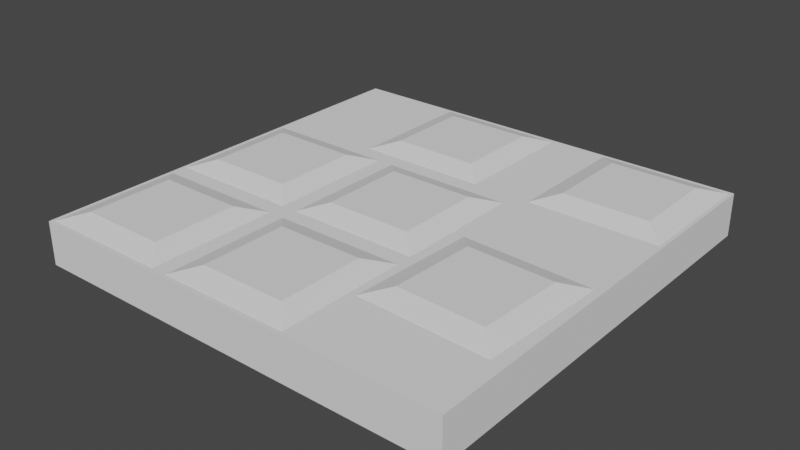 # Source: Floor_2.blend  (saved by Blender 3.0.42; exported with 4.5.12 LTS)
import bpy
from mathutils import Matrix  # noqa: F401  (used for matrix-valued properties, if any)

bpy.ops.wm.read_factory_settings(use_empty=True)
scene = bpy.context.scene
scene.name = 'Scene'

# ---- collections
col_collection = bpy.data.collections.new('Collection'); scene.collection.children.link(col_collection)

# ---- world
world_world = bpy.data.worlds.new('World'); scene.world = world_world
world_world.use_nodes = True; world_world.node_tree.nodes.clear()
_N = world_world.node_tree.nodes; _L = world_world.node_tree.links
n0 = _N.new('ShaderNodeOutputWorld'); n0.name = 'World Output'; n0.location = (300, 300)
n1 = _N.new('ShaderNodeBackground'); n1.name = 'Background'; n1.location = (10, 300)
n1.inputs[0].default_value = (0.05088, 0.05088, 0.05088, 1.0)
_L.new(n1.outputs[0], n0.inputs[0])
n0.is_active_output = True
world_world.color = (0.05088, 0.05088, 0.05088)
world_world.use_sun_shadow = False
world_world.sun_shadow_jitter_overblur = 0.0

# ---- meshes
me_cube_001 = bpy.data.meshes.new('Cube.001')
me_cube_001.from_pydata([(-1.0, -1.0, -1.0), (-1.0, -1.0, 1.0), (-1.0, 1.0, -1.0), (-1.0, 1.0, 1.0), (1.0, -1.0, -1.0), (1.0, -1.0, 1.0), (1.0, 1.0, -1.0), (1.0, 1.0, 1.0)], [], [(0, 1, 3, 2), (2, 3, 7, 6), (6, 7, 5, 4), (4, 5, 1, 0), (2, 6, 4, 0), (7, 3, 1, 5)])
_uv = me_cube_001.uv_layers.new(name='UVMap')
_uv.uv.foreach_set('vector', [0.375, 0.0, 0.625, 0.0, 0.625, 0.25, 0.375, 0.25, 0.375, 0.25, 0.625, 0.25, 0.625, 0.5, 0.375, 0.5, 0.375, 0.5, 0.625, 0.5, 0.625, 0.75, 0.375, 0.75, 0.375, 0.75, 0.625, 0.75, 0.625, 1.0, 0.375, 1.0, 0.125, 0.5, 0.375, 0.5, 0.375, 0.75, 0.125, 0.75, 0.625, 0.5, 0.875, 0.5, 0.875, 0.75, 0.625, 0.75])
me_cube_001.use_remesh_fix_poles = True
me_cube_001.use_remesh_preserve_attributes = False
me_cube_001.update()
me_cube_003 = bpy.data.meshes.new('Cube.003')
me_cube_003.from_pydata([(-1.0, -1.0, -1.0), (-1.0, 1.0, -1.0), (1.0, -1.0, -1.0), (1.0, 1.0, -1.0), (-0.6704, -0.6704, 1.0), (-1.0, -1.0, 0.6704), (-0.6704, 0.6704, 1.0), (-1.0, 1.0, 0.6704), (0.6704, -0.6704, 1.0), (1.0, -1.0, 0.6704), (0.6704, 0.6704, 1.0), (1.0, 1.0, 0.6704)], [], [(10, 6, 4, 8), (3, 11, 9, 2), (0, 5, 7, 1), (1, 3, 2, 0), (1, 7, 11, 3), (4, 6, 7, 5), (6, 10, 11, 7), (10, 8, 9, 11), (8, 4, 5, 9), (2, 9, 5, 0)])
_uv = me_cube_003.uv_layers.new(name='UVMap')
_uv.uv.foreach_set('vector', [0.6662, 0.5412, 0.8338, 0.5412, 0.8338, 0.7088, 0.6662, 0.7088, 0.375, 0.5, 0.5838, 0.5, 0.5838, 0.75, 0.375, 0.75, 0.375, 0.0, 0.5838, 0.0, 0.5838, 0.25, 0.375, 0.25, 0.125, 0.5, 0.375, 0.5, 0.375, 0.75, 0.125, 0.75, 0.375, 0.25, 0.5838, 0.25, 0.5838, 0.5, 0.375, 0.5, 0.8338, 0.7088, 0.8338, 0.5412, 0.875, 0.5, 0.875, 0.75, 0.8338, 0.5412, 0.6662, 0.5412, 0.625, 0.5, 0.875, 0.5, 0.6662, 0.5412, 0.6662, 0.7088, 0.5838, 0.75, 0.5838, 0.5, 0.6662, 0.7088, 0.8338, 0.7088, 0.875, 0.75, 0.625, 0.75, 0.375, 0.75, 0.5838, 0.75, 0.5838, 1.0, 0.375, 1.0])
me_cube_003.use_remesh_fix_poles = True
me_cube_003.use_remesh_preserve_attributes = False
me_cube_003.update()
me_cube_004 = bpy.data.meshes.new('Cube.004')
me_cube_004.from_pydata([(-1.0, -1.0, -1.0), (-1.0, 1.0, -1.0), (1.0, -1.0, -1.0), (1.0, 1.0, -1.0), (-0.6704, -0.6704, 1.0), (-1.0, -1.0, 0.6704), (-0.6704, 0.6704, 1.0), (-1.0, 1.0, 0.6704), (0.6704, -0.6704, 1.0), (1.0, -1.0, 0.6704), (0.6704, 0.6704, 1.0), (1.0, 1.0, 0.6704)], [], [(10, 6, 4, 8), (3, 11, 9, 2), (0, 5, 7, 1), (1, 3, 2, 0), (1, 7, 11, 3), (4, 6, 7, 5), (6, 10, 11, 7), (10, 8, 9, 11), (8, 4, 5, 9), (2, 9, 5, 0)])
_uv = me_cube_004.uv_layers.new(name='UVMap')
_uv.uv.foreach_set('vector', [0.6662, 0.5412, 0.8338, 0.5412, 0.8338, 0.7088, 0.6662, 0.7088, 0.375, 0.5, 0.5838, 0.5, 0.5838, 0.75, 0.375, 0.75, 0.375, 0.0, 0.5838, 0.0, 0.5838, 0.25, 0.375, 0.25, 0.125, 0.5, 0.375, 0.5, 0.375, 0.75, 0.125, 0.75, 0.375, 0.25, 0.5838, 0.25, 0.5838, 0.5, 0.375, 0.5, 0.8338, 0.7088, 0.8338, 0.5412, 0.875, 0.5, 0.875, 0.75, 0.8338, 0.5412, 0.6662, 0.5412, 0.625, 0.5, 0.875, 0.5, 0.6662, 0.5412, 0.6662, 0.7088, 0.5838, 0.75, 0.5838, 0.5, 0.6662, 0.7088, 0.8338, 0.7088, 0.875, 0.75, 0.625, 0.75, 0.375, 0.75, 0.5838, 0.75, 0.5838, 1.0, 0.375, 1.0])
me_cube_004.use_remesh_fix_poles = True
me_cube_004.use_remesh_preserve_attributes = False
me_cube_004.update()
me_cube_007 = bpy.data.meshes.new('Cube.007')
me_cube_007.from_pydata([(-1.0, -1.0, -1.0), (-1.0, 1.0, -1.0), (1.0, -1.0, -1.0), (1.0, 1.0, -1.0), (-0.6704, -0.6704, 1.0), (-1.0, -1.0, 0.6704), (-0.6704, 0.6704, 1.0), (-1.0, 1.0, 0.6704), (0.6704, -0.6704, 1.0), (1.0, -1.0, 0.6704), (0.6704, 0.6704, 1.0), (1.0, 1.0, 0.6704)], [], [(10, 6, 4, 8), (3, 11, 9, 2), (0, 5, 7, 1), (1, 3, 2, 0), (1, 7, 11, 3), (4, 6, 7, 5), (6, 10, 11, 7), (10, 8, 9, 11), (8, 4, 5, 9), (2, 9, 5, 0)])
_uv = me_cube_007.uv_layers.new(name='UVMap')
_uv.uv.foreach_set('vector', [0.6662, 0.5412, 0.8338, 0.5412, 0.8338, 0.7088, 0.6662, 0.7088, 0.375, 0.5, 0.5838, 0.5, 0.5838, 0.75, 0.375, 0.75, 0.375, 0.0, 0.5838, 0.0, 0.5838, 0.25, 0.375, 0.25, 0.125, 0.5, 0.375, 0.5, 0.375, 0.75, 0.125, 0.75, 0.375, 0.25, 0.5838, 0.25, 0.5838, 0.5, 0.375, 0.5, 0.8338, 0.7088, 0.8338, 0.5412, 0.875, 0.5, 0.875, 0.75, 0.8338, 0.5412, 0.6662, 0.5412, 0.625, 0.5, 0.875, 0.5, 0.6662, 0.5412, 0.6662, 0.7088, 0.5838, 0.75, 0.5838, 0.5, 0.6662, 0.7088, 0.8338, 0.7088, 0.875, 0.75, 0.625, 0.75, 0.375, 0.75, 0.5838, 0.75, 0.5838, 1.0, 0.375, 1.0])
me_cube_007.use_remesh_fix_poles = True
me_cube_007.use_remesh_preserve_attributes = False
me_cube_007.update()
me_cube_005 = bpy.data.meshes.new('Cube.005')
me_cube_005.from_pydata([(-1.0, -1.0, -1.0), (-1.0, 1.0, -1.0), (1.0, -1.0, -1.0), (1.0, 1.0, -1.0), (-0.6704, -0.6704, 1.0), (-1.0, -1.0, 0.6704), (-0.6704, 0.6704, 1.0), (-1.0, 1.0, 0.6704), (0.6704, -0.6704, 1.0), (1.0, -1.0, 0.6704), (0.6704, 0.6704, 1.0), (1.0, 1.0, 0.6704)], [], [(10, 6, 4, 8), (3, 11, 9, 2), (0, 5, 7, 1), (1, 3, 2, 0), (1, 7, 11, 3), (4, 6, 7, 5), (6, 10, 11, 7), (10, 8, 9, 11), (8, 4, 5, 9), (2, 9, 5, 0)])
_uv = me_cube_005.uv_layers.new(name='UVMap')
_uv.uv.foreach_set('vector', [0.6662, 0.5412, 0.8338, 0.5412, 0.8338, 0.7088, 0.6662, 0.7088, 0.375, 0.5, 0.5838, 0.5, 0.5838, 0.75, 0.375, 0.75, 0.375, 0.0, 0.5838, 0.0, 0.5838, 0.25, 0.375, 0.25, 0.125, 0.5, 0.375, 0.5, 0.375, 0.75, 0.125, 0.75, 0.375, 0.25, 0.5838, 0.25, 0.5838, 0.5, 0.375, 0.5, 0.8338, 0.7088, 0.8338, 0.5412, 0.875, 0.5, 0.875, 0.75, 0.8338, 0.5412, 0.6662, 0.5412, 0.625, 0.5, 0.875, 0.5, 0.6662, 0.5412, 0.6662, 0.7088, 0.5838, 0.75, 0.5838, 0.5, 0.6662, 0.7088, 0.8338, 0.7088, 0.875, 0.75, 0.625, 0.75, 0.375, 0.75, 0.5838, 0.75, 0.5838, 1.0, 0.375, 1.0])
me_cube_005.use_remesh_fix_poles = True
me_cube_005.use_remesh_preserve_attributes = False
me_cube_005.update()
me_cube_010 = bpy.data.meshes.new('Cube.010')
me_cube_010.from_pydata([(-1.0, -1.0, -1.0), (-1.0, 1.0, -1.0), (1.0, -1.0, -1.0), (1.0, 1.0, -1.0), (-0.6704, -0.6704, 1.0), (-1.0, -1.0, 0.6704), (-0.6704, 0.6704, 1.0), (-1.0, 1.0, 0.6704), (0.6704, -0.6704, 1.0), (1.0, -1.0, 0.6704), (0.6704, 0.6704, 1.0), (1.0, 1.0, 0.6704)], [], [(10, 6, 4, 8), (3, 11, 9, 2), (0, 5, 7, 1), (1, 3, 2, 0), (1, 7, 11, 3), (4, 6, 7, 5), (6, 10, 11, 7), (10, 8, 9, 11), (8, 4, 5, 9), (2, 9, 5, 0)])
_uv = me_cube_010.uv_layers.new(name='UVMap')
_uv.uv.foreach_set('vector', [0.6662, 0.5412, 0.8338, 0.5412, 0.8338, 0.7088, 0.6662, 0.7088, 0.375, 0.5, 0.5838, 0.5, 0.5838, 0.75, 0.375, 0.75, 0.375, 0.0, 0.5838, 0.0, 0.5838, 0.25, 0.375, 0.25, 0.125, 0.5, 0.375, 0.5, 0.375, 0.75, 0.125, 0.75, 0.375, 0.25, 0.5838, 0.25, 0.5838, 0.5, 0.375, 0.5, 0.8338, 0.7088, 0.8338, 0.5412, 0.875, 0.5, 0.875, 0.75, 0.8338, 0.5412, 0.6662, 0.5412, 0.625, 0.5, 0.875, 0.5, 0.6662, 0.5412, 0.6662, 0.7088, 0.5838, 0.75, 0.5838, 0.5, 0.6662, 0.7088, 0.8338, 0.7088, 0.875, 0.75, 0.625, 0.75, 0.375, 0.75, 0.5838, 0.75, 0.5838, 1.0, 0.375, 1.0])
me_cube_010.use_remesh_fix_poles = True
me_cube_010.use_remesh_preserve_attributes = False
me_cube_010.update()
me_cube_009 = bpy.data.meshes.new('Cube.009')
me_cube_009.from_pydata([(-1.0, -1.0, -1.0), (-1.0, 1.0, -1.0), (1.0, -1.0, -1.0), (1.0, 1.0, -1.0), (-0.6704, -0.6704, 1.0), (-1.0, -1.0, 0.6704), (-0.6704, 0.6704, 1.0), (-1.0, 1.0, 0.6704), (0.6704, -0.6704, 1.0), (1.0, -1.0, 0.6704), (0.6704, 0.6704, 1.0), (1.0, 1.0, 0.6704)], [], [(10, 6, 4, 8), (3, 11, 9, 2), (0, 5, 7, 1), (1, 3, 2, 0), (1, 7, 11, 3), (4, 6, 7, 5), (6, 10, 11, 7), (10, 8, 9, 11), (8, 4, 5, 9), (2, 9, 5, 0)])
_uv = me_cube_009.uv_layers.new(name='UVMap')
_uv.uv.foreach_set('vector', [0.6662, 0.5412, 0.8338, 0.5412, 0.8338, 0.7088, 0.6662, 0.7088, 0.375, 0.5, 0.5838, 0.5, 0.5838, 0.75, 0.375, 0.75, 0.375, 0.0, 0.5838, 0.0, 0.5838, 0.25, 0.375, 0.25, 0.125, 0.5, 0.375, 0.5, 0.375, 0.75, 0.125, 0.75, 0.375, 0.25, 0.5838, 0.25, 0.5838, 0.5, 0.375, 0.5, 0.8338, 0.7088, 0.8338, 0.5412, 0.875, 0.5, 0.875, 0.75, 0.8338, 0.5412, 0.6662, 0.5412, 0.625, 0.5, 0.875, 0.5, 0.6662, 0.5412, 0.6662, 0.7088, 0.5838, 0.75, 0.5838, 0.5, 0.6662, 0.7088, 0.8338, 0.7088, 0.875, 0.75, 0.625, 0.75, 0.375, 0.75, 0.5838, 0.75, 0.5838, 1.0, 0.375, 1.0])
me_cube_009.use_remesh_fix_poles = True
me_cube_009.use_remesh_preserve_attributes = False
me_cube_009.update()
me_cube_008 = bpy.data.meshes.new('Cube.008')
me_cube_008.from_pydata([(-1.0, -1.0, -1.0), (-1.0, 1.0, -1.0), (1.0, -1.0, -1.0), (1.0, 1.0, -1.0), (-0.6704, -0.6704, 1.0), (-1.0, -1.0, 0.6704), (-0.6704, 0.6704, 1.0), (-1.0, 1.0, 0.6704), (0.6704, -0.6704, 1.0), (1.0, -1.0, 0.6704), (0.6704, 0.6704, 1.0), (1.0, 1.0, 0.6704)], [], [(10, 6, 4, 8), (3, 11, 9, 2), (0, 5, 7, 1), (1, 3, 2, 0), (1, 7, 11, 3), (4, 6, 7, 5), (6, 10, 11, 7), (10, 8, 9, 11), (8, 4, 5, 9), (2, 9, 5, 0)])
_uv = me_cube_008.uv_layers.new(name='UVMap')
_uv.uv.foreach_set('vector', [0.6662, 0.5412, 0.8338, 0.5412, 0.8338, 0.7088, 0.6662, 0.7088, 0.375, 0.5, 0.5838, 0.5, 0.5838, 0.75, 0.375, 0.75, 0.375, 0.0, 0.5838, 0.0, 0.5838, 0.25, 0.375, 0.25, 0.125, 0.5, 0.375, 0.5, 0.375, 0.75, 0.125, 0.75, 0.375, 0.25, 0.5838, 0.25, 0.5838, 0.5, 0.375, 0.5, 0.8338, 0.7088, 0.8338, 0.5412, 0.875, 0.5, 0.875, 0.75, 0.8338, 0.5412, 0.6662, 0.5412, 0.625, 0.5, 0.875, 0.5, 0.6662, 0.5412, 0.6662, 0.7088, 0.5838, 0.75, 0.5838, 0.5, 0.6662, 0.7088, 0.8338, 0.7088, 0.875, 0.75, 0.625, 0.75, 0.375, 0.75, 0.5838, 0.75, 0.5838, 1.0, 0.375, 1.0])
me_cube_008.use_remesh_fix_poles = True
me_cube_008.use_remesh_preserve_attributes = False
me_cube_008.update()

# ---- objects
ob_cube = bpy.data.objects.new('Cube', me_cube_001)
ob_cube_002 = bpy.data.objects.new('Cube.002', me_cube_003)
ob_cube_003 = bpy.data.objects.new('Cube.003', me_cube_004)
ob_cube_006 = bpy.data.objects.new('Cube.006', me_cube_007)
ob_cube_004 = bpy.data.objects.new('Cube.004', me_cube_005)
ob_cube_009 = bpy.data.objects.new('Cube.009', me_cube_010)
ob_cube_008 = bpy.data.objects.new('Cube.008', me_cube_009)
ob_cube_007 = bpy.data.objects.new('Cube.007', me_cube_008)

# ---- transforms, parenting, visibility, modifiers, constraints
ob_cube.location = (0.0, 0.0, 0.1)
ob_cube.scale = (1.0, 1.0, 0.1)
ob_cube_002.location = (0.68, 0.68, 0.1343)
ob_cube_002.scale = (0.3, 0.3, 0.1)
ob_cube_003.location = (0.6483, -0.3563, 0.1343)
ob_cube_003.rotation_euler = (0.0, -0.0, -0.04141)
ob_cube_003.scale = (0.3, 0.3, 0.1)
ob_cube_006.location = (0.0, 0.0, 0.1343)
ob_cube_006.scale = (0.3, 0.3, 0.1)
ob_cube_004.location = (0.0, -0.68, 0.1343)
ob_cube_004.scale = (0.3, 0.3, 0.1)
ob_cube_009.location = (-0.68, -0.68, 0.1343)
ob_cube_009.scale = (0.3, 0.3, 0.1)
ob_cube_008.location = (-0.1956, 0.68, 0.1343)
ob_cube_008.scale = (0.3, 0.3, 0.1)
ob_cube_007.location = (-0.68, 0.0, 0.1343)
ob_cube_007.scale = (0.3, 0.3, 0.1)

# ---- collection membership
col_collection.objects.link(ob_cube)
col_collection.objects.link(ob_cube_002)
col_collection.objects.link(ob_cube_003)
col_collection.objects.link(ob_cube_006)
col_collection.objects.link(ob_cube_004)
col_collection.objects.link(ob_cube_009)
col_collection.objects.link(ob_cube_008)
col_collection.objects.link(ob_cube_007)

# ---- scene / render settings (as saved in the file)
scene.frame_start = 1; scene.frame_end = 250; scene.frame_set(1)
scene.render.engine = 'BLENDER_EEVEE_NEXT'
scene.cycles.sampling_pattern = 'TABULATED_SOBOL'
scene.cycles.use_light_tree = False
scene.view_settings.view_transform = 'Filmic'
bpy.context.view_layer.update()

# ---- added for rendering (the .blend has no active camera and no usable light): camera, sun
cam_auto = bpy.data.cameras.new('AutoCamera')
cam_auto.lens = 50.0
cam_auto.sensor_width = 36.0
cam_auto.clip_end = 1000.0
ob_auto_camera = bpy.data.objects.new('AutoCamera', cam_auto)
scene.collection.objects.link(ob_auto_camera)
ob_auto_camera.location = (2.62589, -3.15107, 2.21787)
ob_auto_camera.rotation_euler = (1.09748, -7.21219e-08, 0.694738)
scene.camera = ob_auto_camera
light_auto_sun = bpy.data.lights.new('AutoSun', 'SUN')
light_auto_sun.energy = 3.0
light_auto_sun.angle = 0.0523599
ob_auto_sun = bpy.data.objects.new('AutoSun', light_auto_sun)
scene.collection.objects.link(ob_auto_sun)
ob_auto_sun.rotation_euler = (0.872665, 0.174533, 0.523599)
bpy.context.view_layer.update()
